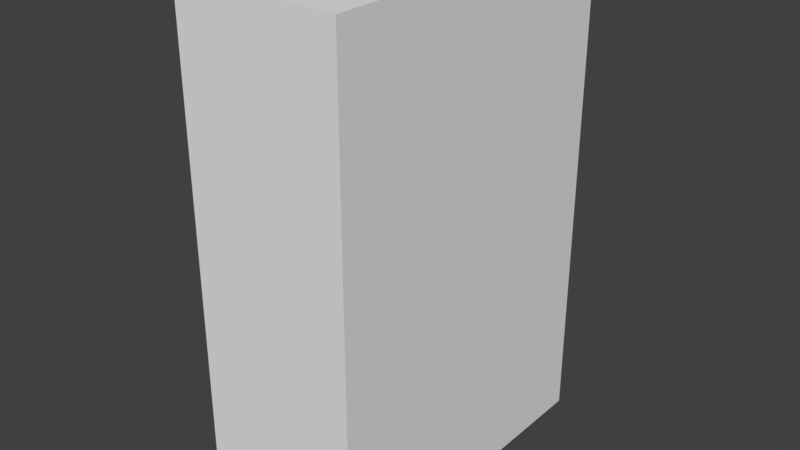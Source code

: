 # Source: Domino.blend  (saved by Blender 2.78.0; exported with 4.5.12 LTS)
import bpy
from mathutils import Matrix  # noqa: F401  (used for matrix-valued properties, if any)

bpy.ops.wm.read_factory_settings(use_empty=True)
scene = bpy.context.scene
scene.name = 'Scene'

# ---- collections
col_collection_1 = bpy.data.collections.new('Collection 1'); scene.collection.children.link(col_collection_1)

# ---- materials (node trees are filled in below, after node groups)
mat_material = bpy.data.materials.new('Material')
mat_material.alpha_threshold = 0.0
mat_material.use_transparent_shadow = False
mat_material.roughness = 0.5
mat_material.line_color = (0.0, 0.0, 0.0, 1.0)

# ---- material node trees

# ---- world
world_world = bpy.data.worlds.new('World'); scene.world = world_world
world_world.color = (0.05088, 0.05088, 0.05088)
world_world.use_sun_shadow = False
world_world.sun_shadow_jitter_overblur = 0.0
world_world.cycles.sampling_method = 'MANUAL'

# ---- meshes
me_cube = bpy.data.meshes.new('Cube')
me_cube.from_pydata([(0.5, 1.0, -1.5), (0.5, -1.0, -1.5), (-0.5, -1.0, -1.5), (-0.5, 1.0, -1.5), (0.5, 1.0, 1.5), (0.5, -1.0, 1.5), (-0.5, -1.0, 1.5), (-0.5, 1.0, 1.5)], [], [(0, 1, 2, 3), (4, 7, 6, 5), (0, 4, 5, 1), (1, 5, 6, 2), (2, 6, 7, 3), (4, 0, 3, 7)])
me_cube.materials.append(mat_material)
me_cube.use_remesh_preserve_volume = False
me_cube.use_remesh_preserve_attributes = False
me_cube.use_mirror_vertex_groups = False
me_cube.update()

# ---- objects
ob_cube = bpy.data.objects.new('Cube', me_cube)

# ---- transforms, parenting, visibility, modifiers, constraints
ob_cube.location = (0.0, 0.0, 0.0)
ob_cube.lock_rotations_4d = False
ob_cube.empty_display_type = 'ARROWS'
ob_cube.lineart.crease_threshold = 0.0

# ---- collection membership
col_collection_1.objects.link(ob_cube)

# ---- scene / render settings (as saved in the file)
scene.frame_start = 1; scene.frame_end = 250; scene.frame_set(1)
scene.render.engine = 'BLENDER_EEVEE_NEXT'
scene.render.resolution_percentage = 50
scene.render.dither_intensity = 0.0
scene.cycles.use_denoising = False
scene.cycles.samples = 128
scene.cycles.sampling_pattern = 'TABULATED_SOBOL'
scene.cycles.light_sampling_threshold = 0.0
scene.cycles.use_adaptive_sampling = False
scene.cycles.use_light_tree = False
scene.cycles.blur_glossy = 0.0
scene.cycles.sample_clamp_indirect = 0.0
scene.view_settings.view_transform = 'Standard'
bpy.context.view_layer.update()

# ---- added for rendering (the .blend has no active camera and no usable light): camera, sun
cam_auto = bpy.data.cameras.new('AutoCamera')
cam_auto.lens = 50.0
cam_auto.sensor_width = 36.0
cam_auto.clip_end = 1000.0
ob_auto_camera = bpy.data.objects.new('AutoCamera', cam_auto)
scene.collection.objects.link(ob_auto_camera)
ob_auto_camera.location = (3.46187, -4.15425, 2.7695)
ob_auto_camera.rotation_euler = (1.09748, -7.21219e-08, 0.694738)
scene.camera = ob_auto_camera
light_auto_sun = bpy.data.lights.new('AutoSun', 'SUN')
light_auto_sun.energy = 3.0
light_auto_sun.angle = 0.0523599
ob_auto_sun = bpy.data.objects.new('AutoSun', light_auto_sun)
scene.collection.objects.link(ob_auto_sun)
ob_auto_sun.rotation_euler = (0.872665, 0.174533, 0.523599)
bpy.context.view_layer.update()
